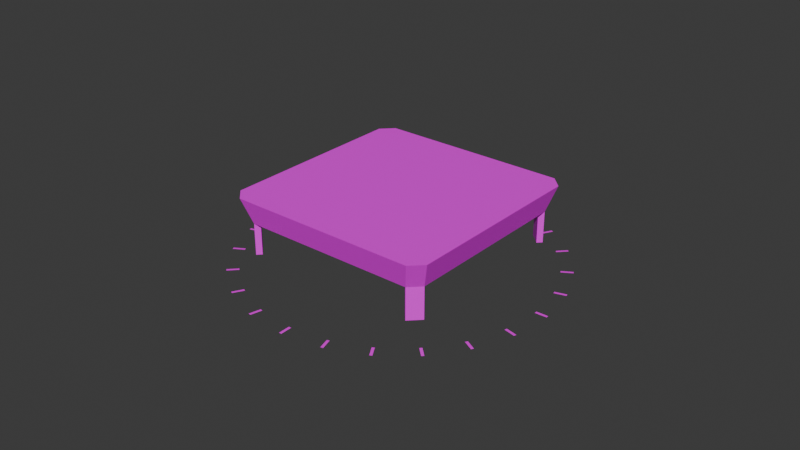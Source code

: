 # Source: platform1_trampoline.blend  (saved by Blender 4.0.36; exported with 4.5.12 LTS)
import bpy
from mathutils import Matrix  # noqa: F401  (used for matrix-valued properties, if any)

bpy.ops.wm.read_factory_settings(use_empty=True)
scene = bpy.context.scene
scene.name = 'Scene'

# ---- collections
col_collection = bpy.data.collections.new('Collection'); scene.collection.children.link(col_collection)

# ---- images (referenced by path relative to the original .blend; pixels are not part of the script)
import os
ASSET_DIR = os.environ.get("B2B_ASSET_DIR", "")  # directory of the original .blend (textures are referenced by path, not embedded)
HERE = os.path.dirname(os.path.abspath(__file__))  # packed textures are extracted next to this script under _unpacked/

def load_image(name, relpath, width, height, colorspace="sRGB"):
    """Load a texture the original file referenced (path relative to the .blend, or extracted next to this script)."""
    p = next((c for c in (os.path.join(HERE, relpath), os.path.join(ASSET_DIR, relpath)) if relpath and os.path.exists(c)), "")
    if p:
        img = bpy.data.images.load(p, check_existing=True)
        img.name = name
    else:  # same state as the original file: an image datablock whose file is absent (Cycles renders it pink)
        img = bpy.data.images.new(name, width, height)
        img.source = "FILE"
        img.filepath = "//" + (relpath or name)
    img.colorspace_settings.name = colorspace
    return img
img_tiletextures_00000_jpg_002 = load_image('tiletextures_00000.jpg.002', 'tiletextures_00000.jpg', 1024, 1024, 'sRGB')
img_pngtextures_00000 = load_image('pngtextures_00000', '_unpacked/pngtextures_00000.15d12791.png', 512, 512, 'sRGB')

# ---- materials (node trees are filled in below, after node groups)
mat_solidtextures_001 = bpy.data.materials.new('solidtextures.001')
mat_solidtextures_001.use_transparent_shadow = False
mat_material_002 = bpy.data.materials.new('Material.002')
mat_material_002.use_transparent_shadow = False

# ---- material node trees
mat_solidtextures_001.use_nodes = True; mat_solidtextures_001.node_tree.nodes.clear()
_N = mat_solidtextures_001.node_tree.nodes; _L = mat_solidtextures_001.node_tree.links
n0 = _N.new('ShaderNodeBsdfPrincipled'); n0.name = 'Principled BSDF'; n0.location = (10, 300)
n1 = _N.new('ShaderNodeOutputMaterial'); n1.name = 'Material Output'; n1.location = (320, 270)
n2 = _N.new('ShaderNodeTexImage'); n2.name = 'Image Texture'; n2.location = (-440, 210)
n2.label = 'BASE COLOR'
n2.image = img_tiletextures_00000_jpg_002
_L.new(n0.outputs[0], n1.inputs[0])
_L.new(n2.outputs[0], n0.inputs[0])
n1.is_active_output = True
mat_material_002.use_nodes = True; mat_material_002.node_tree.nodes.clear()
_N = mat_material_002.node_tree.nodes; _L = mat_material_002.node_tree.links
n0 = _N.new('ShaderNodeBsdfPrincipled'); n0.name = 'Principled BSDF'; n0.location = (10, 300)
n1 = _N.new('ShaderNodeOutputMaterial'); n1.name = 'Material Output'; n1.location = (320, 270)
n2 = _N.new('ShaderNodeTexImage'); n2.name = 'Image Texture'; n2.location = (-440, 210)
n2.label = 'BASE COLOR'
n2.image = img_pngtextures_00000
_L.new(n0.outputs[0], n1.inputs[0])
_L.new(n2.outputs[0], n0.inputs[0])
_L.new(n2.outputs[1], n0.inputs[4])
n1.is_active_output = True

# ---- world
world_world = bpy.data.worlds.new('World'); scene.world = world_world
world_world.use_nodes = True; world_world.node_tree.nodes.clear()
_N = world_world.node_tree.nodes; _L = world_world.node_tree.links
n0 = _N.new('ShaderNodeOutputWorld'); n0.name = 'World Output'; n0.location = (300, 300)
n1 = _N.new('ShaderNodeBackground'); n1.name = 'Background'; n1.location = (10, 300)
n1.inputs[0].default_value = (0.05088, 0.05088, 0.05088, 1.0)
_L.new(n1.outputs[0], n0.inputs[0])
n0.is_active_output = True
world_world.color = (0.05088, 0.05088, 0.05088)
world_world.use_sun_shadow = False
world_world.sun_shadow_jitter_overblur = 0.0

# ---- meshes
me_circle = bpy.data.meshes.new('Circle')
me_circle.from_pydata([(1.997, 2.256, 0.01553), (-2.254, 2.006, 0.01553), (-2.029, -2.022, 0.01553), (2.022, 2.033, 0.01553), (-2.081, -1.841, -0.5277), (-2.081, 1.852, -0.5277), (-1.85, 2.083, -0.5277), (2.074, 1.852, -0.5277), (2.074, -1.841, -0.5277), (-1.85, -2.072, -0.5277), (1.843, -2.072, -0.5277), (1.844, 2.083, -0.5277), (-2.004, -2.245, 0.01553), (2.022, -2.022, 0.01553), (-2.031, 2.031, 0.01553), (-2.081, -1.841, -1.191), (-2.081, 1.852, -1.191), (-1.85, 2.083, -1.191), (2.074, 1.852, -1.191), (2.074, -1.841, -1.191), (-1.85, -2.072, -1.191), (1.843, -2.072, -1.191), (1.844, 2.083, -1.191), (-2.254, -1.995, 0.01553), (2.247, 2.006, 0.01553), (2.247, -1.995, 0.01553), (-2.004, 2.256, 0.01553), (1.997, -2.245, 0.01553), (1.986, 1.764, -1.191), (1.755, 1.994, -1.191), (1.986, 1.764, -0.5277), (1.755, 1.994, -0.5277), (1.986, -1.753, -0.5277), (1.755, -1.983, -0.5277), (1.986, -1.753, -1.191), (1.755, -1.983, -1.191), (-1.993, -1.753, -0.5277), (-1.762, -1.983, -0.5277), (-1.993, -1.753, -1.191), (-1.762, -1.983, -1.191), (-1.993, 1.764, -0.5277), (-1.762, 1.995, -0.5277), (-1.993, 1.764, -1.191), (-1.762, 1.995, -1.191)], [], [(2, 14, 3), (3, 13, 2), (9, 5, 4), (5, 11, 6), (11, 8, 7), (8, 9, 10), (9, 11, 5), (11, 9, 8), (11, 7, 24, 0), (10, 9, 12, 27), (5, 6, 26, 1), (8, 10, 27, 25), (4, 5, 1, 23), (7, 8, 25, 24), (6, 11, 0, 26), (9, 4, 23, 12), (16, 17, 43, 42), (8, 19, 34, 32), (20, 15, 38, 39), (11, 22, 29, 31), (14, 2, 23, 1), (3, 0, 24), (13, 3, 24, 25), (2, 12, 23), (14, 1, 26), (3, 14, 26, 0), (13, 25, 27), (2, 13, 27, 12), (30, 31, 29, 28), (22, 18, 28, 29), (7, 11, 31, 30), (18, 7, 30, 28), (33, 32, 34, 35), (19, 21, 35, 34), (10, 8, 32, 33), (21, 10, 33, 35), (36, 37, 39, 38), (9, 20, 39, 37), (4, 9, 37, 36), (15, 4, 36, 38), (41, 40, 42, 43), (5, 16, 42, 40), (6, 5, 40, 41), (17, 6, 41, 43), (11, 7, 18, 22), (19, 8, 10, 21), (4, 15, 20, 9), (16, 5, 6, 17)])
_uv = me_circle.uv_layers.new(name='UVMap')
_uv.uv.foreach_set('vector', [0.05569, 0.7507, 0.1289, 0.7506, 0.1289, 0.6774, 0.1289, 0.6774, 0.05565, 0.6774, 0.05569, 0.7507, 0.4372, 0.9876, 0.4361, 0.9906, 0.4361, 0.9878, 0.4361, 0.9906, 0.4533, 0.9908, 0.437, 0.9908, 0.4533, 0.9908, 0.4548, 0.9877, 0.4545, 0.9906, 0.4548, 0.9877, 0.4372, 0.9876, 0.4538, 0.9875, 0.4372, 0.9876, 0.4533, 0.9908, 0.4361, 0.9906, 0.4533, 0.9908, 0.4372, 0.9876, 0.4548, 0.9877, 0.4002, 0.9907, 0.3972, 0.991, 0.3972, 0.952, 0.4002, 0.9518, 0.4339, 0.9907, 0.4002, 0.9907, 0.4002, 0.9518, 0.4339, 0.9518, 0.4369, 0.9909, 0.4339, 0.9909, 0.4339, 0.9519, 0.4369, 0.9519, 0.4369, 0.9907, 0.4339, 0.9907, 0.4339, 0.9518, 0.4369, 0.9518, 0.4707, 0.991, 0.4369, 0.9909, 0.4369, 0.9519, 0.4707, 0.952, 0.4707, 0.9907, 0.4369, 0.9907, 0.4369, 0.9518, 0.4707, 0.9518, 0.4339, 0.9909, 0.4002, 0.9907, 0.4002, 0.9518, 0.4339, 0.9519, 0.4707, 0.991, 0.4677, 0.991, 0.4677, 0.952, 0.4707, 0.952, 0.4455, 0.9874, 0.4491, 0.9872, 0.4547, 0.9875, 0.4466, 0.9871, 0.4209, 0.9887, 0.4456, 0.9887, 0.4467, 0.9884, 0.4176, 0.9881, 0.4492, 0.9878, 0.4456, 0.9876, 0.4467, 0.9878, 0.4547, 0.9875, 0.4156, 0.9888, 0.4398, 0.9894, 0.4378, 0.9894, 0.4192, 0.9901, 0.3487, 0.9655, 0.3369, 0.9655, 0.3363, 0.9665, 0.3493, 0.9665, 0.3487, 0.9576, 0.3501, 0.9572, 0.3493, 0.9567, 0.3369, 0.9576, 0.3487, 0.9576, 0.3493, 0.9567, 0.3363, 0.9567, 0.3369, 0.9655, 0.3355, 0.9659, 0.3363, 0.9665, 0.3487, 0.9655, 0.3493, 0.9665, 0.3501, 0.9659, 0.3487, 0.9576, 0.3487, 0.9655, 0.3501, 0.9659, 0.3501, 0.9572, 0.3369, 0.9576, 0.3363, 0.9567, 0.3355, 0.9572, 0.3369, 0.9655, 0.3369, 0.9576, 0.3355, 0.9572, 0.3355, 0.9659, 0.4547, 0.9901, 0.4192, 0.9901, 0.4378, 0.9894, 0.4352, 0.9896, 0.4398, 0.9894, 0.4371, 0.9896, 0.4352, 0.9896, 0.4378, 0.9894, 0.3972, 0.991, 0.4002, 0.9907, 0.4002, 0.9907, 0.3972, 0.991, 0.4371, 0.9896, 0.4534, 0.989, 0.4547, 0.9901, 0.4352, 0.9896, 0.4066, 0.9888, 0.4176, 0.9881, 0.4467, 0.9884, 0.4547, 0.9888, 0.4456, 0.9887, 0.4492, 0.9885, 0.4547, 0.9888, 0.4467, 0.9884, 0.4339, 0.9907, 0.4369, 0.9907, 0.4369, 0.9907, 0.4339, 0.9907, 0.4492, 0.9885, 0.4172, 0.9885, 0.4066, 0.9888, 0.4547, 0.9888, 0.4176, 0.9881, 0.4066, 0.9875, 0.4547, 0.9875, 0.4467, 0.9878, 0.4172, 0.9877, 0.4492, 0.9878, 0.4547, 0.9875, 0.4066, 0.9875, 0.4677, 0.991, 0.4707, 0.991, 0.4707, 0.991, 0.4677, 0.991, 0.4456, 0.9876, 0.4209, 0.9876, 0.4176, 0.9881, 0.4467, 0.9878, 0.4058, 0.9875, 0.417, 0.9868, 0.4466, 0.9871, 0.4547, 0.9875, 0.4203, 0.9874, 0.4455, 0.9874, 0.4466, 0.9871, 0.417, 0.9868, 0.4339, 0.9909, 0.4369, 0.9909, 0.4369, 0.9909, 0.4339, 0.9909, 0.4491, 0.9872, 0.4165, 0.9872, 0.4058, 0.9875, 0.4547, 0.9875, 0.4156, 0.9888, 0.4534, 0.989, 0.4371, 0.9896, 0.4398, 0.9894, 0.4456, 0.9887, 0.4209, 0.9887, 0.4172, 0.9885, 0.4492, 0.9885, 0.4209, 0.9876, 0.4456, 0.9876, 0.4492, 0.9878, 0.4172, 0.9877, 0.4455, 0.9874, 0.4203, 0.9874, 0.4165, 0.9872, 0.4491, 0.9872])
me_circle.materials.append(mat_solidtextures_001)
me_circle.update()
me_circle.normals_split_custom_set([tuple(v) for v in zip(*[iter([-6.092e-10, 0.0, -1.0, -6.092e-10, 0.0, -1.0, -6.092e-10, 0.0, -1.0, -5.531e-12, 0.0, -1.0, -5.531e-12, 0.0, -1.0, -5.531e-12, 0.0, -1.0, 0.0, 0.0, 1.0, 0.0, 0.0, 1.0, 0.0, 0.0, 1.0, -7.44e-09, 0.0, 1.0, -7.44e-09, 0.0, 1.0, -7.44e-09, 0.0, 1.0, 0.0, 0.0, 1.0, 0.0, 0.0, 1.0, 0.0, 0.0, 1.0, 1.356e-08, 0.0, 1.0, 1.356e-08, 0.0, 1.0, 1.356e-08, 0.0, 1.0, 1.928e-09, 0.0, 1.0, 1.928e-09, 0.0, 1.0, 1.928e-09, 0.0, 1.0, -6.751e-09, 0.0, 1.0, -6.751e-09, 0.0, 1.0, -6.751e-09, 0.0, 1.0, -0.6506, -0.6506, 0.3917, -0.6506, -0.6506, 0.3917, -0.6506, -0.6506, 0.3917, -0.6506, -0.6506, 0.3917, -1.189e-07, 0.9528, 0.3037, -1.189e-07, 0.9528, 0.3037, -1.189e-07, 0.9528, 0.3037, -1.189e-07, 0.9528, 0.3037, 0.6506, -0.6506, 0.3917, 0.6506, -0.6506, 0.3917, 0.6506, -0.6506, 0.3917, 0.6506, -0.6506, 0.3917, -0.6506, 0.6506, 0.3917, -0.6506, 0.6506, 0.3917, -0.6506, 0.6506, 0.3917, -0.6506, 0.6506, 0.3917, 0.9528, 5.434e-08, 0.3037, 0.9528, 5.434e-08, 0.3037, 0.9528, 5.434e-08, 0.3037, 0.9528, 5.434e-08, 0.3037, -0.9528, 0.0, 0.3037, -0.9528, 0.0, 0.3037, -0.9528, 0.0, 0.3037, -0.9528, 0.0, 0.3037, 7.486e-05, -0.9534, 0.3017, -0.0003798, -0.9534, 0.3017, -0.0008067, -0.9534, 0.3018, 0.0005185, -0.9534, 0.3018, 0.6506, 0.6506, 0.3917, 0.6506, 0.6506, 0.3917, 0.6506, 0.6506, 0.3917, 0.6506, 0.6506, 0.3917, 0.0, 0.0, -1.0, 0.0, 0.0, -1.0, 0.0, 0.0, -1.0, 0.0, 0.0, -1.0, 0.7071, 0.7071, 0.0, 0.7071, 0.7071, 0.0, 0.7071, 0.7071, 0.0, 0.7071, 0.7071, 0.0, 0.0, 0.0, -1.0, 0.0, 0.0, -1.0, 0.0, 0.0, -1.0, 0.0, 0.0, -1.0, -0.7071, 0.7071, 0.0, -0.7071, 0.7071, 0.0, -0.7071, 0.7071, 0.0, -0.7071, 0.7071, 0.0, 4.123e-09, 0.0, -1.0, 4.123e-09, 0.0, -1.0, 4.123e-09, 0.0, -1.0, 4.123e-09, 0.0, -1.0, 0.0, 0.0, -1.0, 0.0, 0.0, -1.0, 0.0, 0.0, -1.0, 4.106e-09, 0.0, -1.0, 4.106e-09, 0.0, -1.0, 4.106e-09, 0.0, -1.0, 4.106e-09, 0.0, -1.0, 0.0, 0.0, -1.0, 0.0, 0.0, -1.0, 0.0, 0.0, -1.0, 0.0, 0.0, -1.0, 0.0, 0.0, -1.0, 0.0, 0.0, -1.0, -2.075e-10, 0.0, -1.0, -2.075e-10, 0.0, -1.0, -2.075e-10, 0.0, -1.0, -2.075e-10, 0.0, -1.0, -9.375e-09, 0.0, -1.0, -9.375e-09, 0.0, -1.0, -9.375e-09, 0.0, -1.0, -5.049e-11, 0.0, -1.0, -5.049e-11, 0.0, -1.0, -5.049e-11, 0.0, -1.0, -5.049e-11, 0.0, -1.0, -0.7071, -0.7071, 0.0, -0.7071, -0.7071, 0.0, -0.7071, -0.7071, 0.0, -0.7071, -0.7071, 0.0, 0.0, 0.0, -1.0, 0.0, 0.0, -1.0, 0.0, 0.0, -1.0, 0.0, 0.0, -1.0, -1.831e-07, 0.0, 1.0, -1.831e-07, 0.0, 1.0, -1.831e-07, 0.0, 1.0, -1.831e-07, 0.0, 1.0, 0.7071, -0.7071, 0.0, 0.7071, -0.7071, 0.0, 0.7071, -0.7071, 0.0, 0.7071, -0.7071, 0.0, -0.7071, 0.7071, 0.0, -0.7071, 0.7071, 0.0, -0.7071, 0.7071, 0.0, -0.7071, 0.7071, 0.0, 7.303e-07, 0.0, -1.0, 7.303e-07, 0.0, -1.0, 7.303e-07, 0.0, -1.0, 7.303e-07, 0.0, -1.0, 0.0, 0.0, 1.0, 0.0, 0.0, 1.0, 0.0, 0.0, 1.0, 0.0, 0.0, 1.0, -0.7071, -0.7071, 0.0, -0.7071, -0.7071, 0.0, -0.7071, -0.7071, 0.0, -0.7071, -0.7071, 0.0, 0.7071, 0.7071, 0.0, 0.7071, 0.7071, 0.0, 0.7071, 0.7071, 0.0, 0.7071, 0.7071, 0.0, 0.7071, -0.7071, 0.0, 0.7071, -0.7071, 0.0, 0.7071, -0.7071, 0.0, 0.7071, -0.7071, 0.0, -1.826e-07, 0.0, 1.0, -1.826e-07, 0.0, 1.0, -1.826e-07, 0.0, 1.0, -1.826e-07, 0.0, 1.0, -0.7071, 0.7071, 0.0, -0.7071, 0.7071, 0.0, -0.7071, 0.7071, 0.0, -0.7071, 0.7071, 0.0, 0.7071, -0.7071, 0.0, 0.7071, -0.7071, 0.0, 0.7071, -0.7071, 0.0, 0.7071, -0.7071, 0.0, -0.7071, -0.7071, 0.0, -0.7071, -0.7071, 0.0, -0.7071, -0.7071, 0.0, -0.7071, -0.7071, 0.0, 0.0, 0.0, 1.0, 0.0, 0.0, 1.0, 0.0, 0.0, 1.0, 0.0, 0.0, 1.0, 0.7071, 0.7071, 0.0, 0.7071, 0.7071, 0.0, 0.7071, 0.7071, 0.0, 0.7071, 0.7071, 0.0, 0.7071, 0.7071, 0.0, 0.7071, 0.7071, 0.0, 0.7071, 0.7071, 0.0, 0.7071, 0.7071, 0.0, 0.7071, -0.7071, 0.0, 0.7071, -0.7071, 0.0, 0.7071, -0.7071, 0.0, 0.7071, -0.7071, 0.0, -0.7071, -0.7071, 0.0, -0.7071, -0.7071, 0.0, -0.7071, -0.7071, 0.0, -0.7071, -0.7071, 0.0, -0.7071, 0.7071, 0.0, -0.7071, 0.7071, 0.0, -0.7071, 0.7071, 0.0, -0.7071, 0.7071, 0.0])] * 3)])
me_circle_001 = bpy.data.meshes.new('Circle.001')
me_circle_001.from_pydata([(2.471, -2.286, -1.03), (2.509, -2.244, -1.03), (-2.073, -2.336, -1.03), (-2.24, -2.522, -1.03), (-1.449, -2.767, -1.03), (-1.4, -2.792, -1.03), (-1.563, -2.989, -1.03), (-1.514, -3.015, -1.03), (-0.6861, -3.047, -1.03), (-0.6315, -3.058, -1.03), (-0.7387, -3.291, -1.03), (-0.684, -3.303, -1.03), (0.1235, -3.12, -1.03), (0.1793, -3.117, -1.03), (0.136, -3.369, -1.03), (0.1918, -3.367, -1.03), (0.9244, -2.98, -1.03), (0.9775, -2.963, -1.03), (1.001, -3.218, -1.03), (1.054, -3.201, -1.03), (1.662, -2.639, -1.03), (1.709, -2.608, -1.03), (1.798, -2.849, -1.03), (1.845, -2.818, -1.03), (-2.295, 2.101, -1.03), (-2.114, -2.299, -1.03), (-2.282, -2.484, -1.03), (-2.605, -1.722, -1.03), (-2.635, -1.675, -1.03), (-2.815, -1.857, -1.03), (-2.845, -1.81, -1.03), (-2.959, -0.9904, -1.03), (-2.977, -0.9372, -1.03), (-3.197, -1.067, -1.03), (-3.215, -1.014, -1.03), (-3.113, -0.1921, -1.03), (-3.116, -0.1363, -1.03), (-3.363, -0.2046, -1.03), (-3.365, -0.1488, -1.03), (-3.055, 0.6187, -1.03), (-3.043, 0.6733, -1.03), (-3.299, 0.6712, -1.03), (-3.287, 0.7259, -1.03), (-2.788, 1.387, -1.03), (-2.763, 1.436, -1.03), (-3.011, 1.501, -1.03), (-2.985, 1.551, -1.03), (2.064, 2.32, -1.03), (2.231, 2.505, -1.03), (2.273, 2.468, -1.03), (-2.332, 2.06, -1.03), (-2.518, 2.227, -1.03), (-2.48, 2.269, -1.03), (-1.718, 2.592, -1.03), (-1.671, 2.622, -1.03), (-1.854, 2.802, -1.03), (-1.807, 2.832, -1.03), (-0.9864, 2.947, -1.03), (-0.9333, 2.964, -1.03), (-1.063, 3.185, -1.03), (-1.01, 3.202, -1.03), (-0.1882, 3.1, -1.03), (-0.1324, 3.103, -1.03), (-0.2007, 3.35, -1.03), (-0.1449, 3.353, -1.03), (0.6226, 3.042, -1.03), (0.6772, 3.03, -1.03), (0.6751, 3.286, -1.03), (0.7298, 3.274, -1.03), (1.391, 2.775, -1.03), (1.44, 2.75, -1.03), (1.505, 2.998, -1.03), (1.554, 2.973, -1.03), (2.105, 2.282, -1.03), (2.286, -2.118, -1.03), (2.323, -2.076, -1.03), (2.754, -1.453, -1.03), (2.779, -1.403, -1.03), (2.976, -1.567, -1.03), (3.002, -1.517, -1.03), (3.034, -0.69, -1.03), (3.046, -0.6354, -1.03), (3.278, -0.7426, -1.03), (3.29, -0.6879, -1.03), (3.107, 0.1196, -1.03), (3.104, 0.1754, -1.03), (3.357, 0.1321, -1.03), (3.354, 0.1879, -1.03), (2.968, 0.9204, -1.03), (2.951, 0.9736, -1.03), (3.206, 0.9972, -1.03), (3.189, 1.05, -1.03), (2.626, 1.658, -1.03), (2.596, 1.705, -1.03), (2.836, 1.794, -1.03), (2.806, 1.841, -1.03)], [], [(0, 1, 75), (0, 75, 74), (26, 3, 2), (26, 2, 25), (6, 7, 5), (6, 5, 4), (10, 11, 9), (10, 9, 8), (14, 15, 13), (14, 13, 12), (18, 19, 17), (18, 17, 16), (22, 23, 21), (22, 21, 20), (51, 52, 24), (51, 24, 50), (29, 30, 28), (29, 28, 27), (33, 34, 32), (33, 32, 31), (37, 38, 36), (37, 36, 35), (41, 42, 40), (41, 40, 39), (45, 46, 44), (45, 44, 43), (48, 49, 73), (48, 73, 47), (55, 56, 54), (55, 54, 53), (59, 60, 58), (59, 58, 57), (63, 64, 62), (63, 62, 61), (67, 68, 66), (67, 66, 65), (71, 72, 70), (71, 70, 69), (78, 79, 77), (78, 77, 76), (82, 83, 81), (82, 81, 80), (86, 87, 85), (86, 85, 84), (90, 91, 89), (90, 89, 88), (94, 95, 93), (94, 93, 92)])
me_circle_001.polygons.foreach_set('material_index', [1, 1, 1, 1, 1, 1, 1, 1, 1, 1, 1, 1, 1, 1, 1, 1, 1, 1, 1, 1, 1, 1, 1, 1, 1, 1, 1, 1, 1, 1, 1, 1, 1, 1, 1, 1, 1, 1, 1, 1, 1, 1, 1, 1, 1, 1, 1, 1])
_uv = me_circle_001.uv_layers.new(name='UVMap')
_uv.uv.foreach_set('vector', [0.348, 0.9574, 0.3505, 0.9574, 0.3505, 0.9685, 0.348, 0.9574, 0.3505, 0.9685, 0.348, 0.9685, 0.3505, 0.9574, 0.353, 0.9574, 0.353, 0.9685, 0.3505, 0.9574, 0.353, 0.9685, 0.3505, 0.9685, 0.3255, 0.9574, 0.3279, 0.9574, 0.3279, 0.9685, 0.3255, 0.9574, 0.3279, 0.9685, 0.3255, 0.9685, 0.3455, 0.9685, 0.348, 0.9685, 0.348, 0.9797, 0.3455, 0.9685, 0.348, 0.9797, 0.3455, 0.9797, 0.3405, 0.9685, 0.338, 0.9685, 0.338, 0.9574, 0.3405, 0.9685, 0.338, 0.9574, 0.3405, 0.9574, 0.3505, 0.9685, 0.353, 0.9685, 0.353, 0.9797, 0.3505, 0.9685, 0.353, 0.9797, 0.3505, 0.9797, 0.333, 0.9685, 0.3305, 0.9685, 0.3305, 0.9574, 0.333, 0.9685, 0.3305, 0.9574, 0.333, 0.9574, 0.348, 0.9685, 0.3505, 0.9685, 0.3505, 0.9797, 0.348, 0.9685, 0.3505, 0.9797, 0.348, 0.9797, 0.3305, 0.9685, 0.333, 0.9685, 0.333, 0.9797, 0.3305, 0.9685, 0.333, 0.9797, 0.3305, 0.9797, 0.343, 0.9685, 0.3405, 0.9685, 0.3405, 0.9574, 0.343, 0.9685, 0.3405, 0.9574, 0.343, 0.9574, 0.3355, 0.9685, 0.333, 0.9685, 0.333, 0.9574, 0.3355, 0.9685, 0.333, 0.9574, 0.3355, 0.9574, 0.343, 0.9574, 0.3455, 0.9574, 0.3455, 0.9685, 0.343, 0.9574, 0.3455, 0.9685, 0.343, 0.9685, 0.328, 0.9574, 0.3304, 0.9574, 0.3304, 0.9685, 0.328, 0.9574, 0.3304, 0.9685, 0.328, 0.9685, 0.3254, 0.9797, 0.3229, 0.9797, 0.3229, 0.9685, 0.3254, 0.9797, 0.3229, 0.9685, 0.3254, 0.9685, 0.3405, 0.9797, 0.338, 0.9797, 0.338, 0.9685, 0.3405, 0.9797, 0.338, 0.9685, 0.3405, 0.9685, 0.3355, 0.9685, 0.338, 0.9685, 0.338, 0.9797, 0.3355, 0.9685, 0.338, 0.9797, 0.3355, 0.9797, 0.338, 0.9685, 0.3355, 0.9685, 0.3355, 0.9574, 0.338, 0.9685, 0.3355, 0.9574, 0.338, 0.9574, 0.3455, 0.9797, 0.343, 0.9797, 0.343, 0.9685, 0.3455, 0.9797, 0.343, 0.9685, 0.3455, 0.9685, 0.343, 0.9797, 0.3405, 0.9797, 0.3405, 0.9685, 0.343, 0.9797, 0.3405, 0.9685, 0.343, 0.9685, 0.328, 0.9685, 0.3304, 0.9685, 0.3304, 0.9797, 0.328, 0.9685, 0.3304, 0.9797, 0.328, 0.9797, 0.3279, 0.9797, 0.3255, 0.9797, 0.3255, 0.9685, 0.3279, 0.9797, 0.3255, 0.9685, 0.3279, 0.9685, 0.3455, 0.9574, 0.348, 0.9574, 0.348, 0.9685, 0.3455, 0.9574, 0.348, 0.9685, 0.3455, 0.9685, 0.333, 0.9685, 0.3355, 0.9685, 0.3355, 0.9797, 0.333, 0.9685, 0.3355, 0.9797, 0.333, 0.9797, 0.3229, 0.9574, 0.3254, 0.9574, 0.3254, 0.9685, 0.3229, 0.9574, 0.3254, 0.9685, 0.3229, 0.9685])
me_circle_001.materials.append(mat_material_002)
me_circle_001.materials.append(mat_solidtextures_001)
me_circle_001.update()
me_circle_001.normals_split_custom_set([tuple(v) for v in zip(*[iter([0.0, 0.0, 1.0, 0.0, 0.0, 1.0, 0.0, 0.0, 1.0, -1.599e-06, 0.0, 1.0, -1.599e-06, 0.0, 1.0, -1.599e-06, 0.0, 1.0, 0.0, 0.0, 1.0, 0.0, 0.0, 1.0, 0.0, 0.0, 1.0, -1.599e-06, 0.0, 1.0, -1.599e-06, 0.0, 1.0, -1.599e-06, 0.0, 1.0, 0.0, 0.0, 1.0, 0.0, 0.0, 1.0, 0.0, 0.0, 1.0, 2.665e-07, 0.0, 1.0, 2.665e-07, 0.0, 1.0, 2.665e-07, 0.0, 1.0, 0.0, 0.0, 1.0, 0.0, 0.0, 1.0, 0.0, 0.0, 1.0, -1.599e-06, 0.0, 1.0, -1.599e-06, 0.0, 1.0, -1.599e-06, 0.0, 1.0, 0.0, 0.0, 1.0, 0.0, 0.0, 1.0, 0.0, 0.0, 1.0, -1.299e-06, 0.0, 1.0, -1.299e-06, 0.0, 1.0, -1.299e-06, 0.0, 1.0, -2.132e-06, 0.0, 1.0, -2.132e-06, 0.0, 1.0, -2.132e-06, 0.0, 1.0, 1.599e-06, 0.0, 1.0, 1.599e-06, 0.0, 1.0, 1.599e-06, 0.0, 1.0, 0.0, 0.0, 1.0, 0.0, 0.0, 1.0, 0.0, 0.0, 1.0, 1.066e-06, 0.0, 1.0, 1.066e-06, 0.0, 1.0, 1.066e-06, 0.0, 1.0, 2.132e-06, 0.0, -1.0, 2.132e-06, 0.0, -1.0, 2.132e-06, 0.0, -1.0, -1.599e-06, 0.0, -1.0, -1.599e-06, 0.0, -1.0, -1.599e-06, 0.0, -1.0, 2.132e-06, 0.0, -1.0, 2.132e-06, 0.0, -1.0, 2.132e-06, 0.0, -1.0, -1.599e-06, 0.0, -1.0, -1.599e-06, 0.0, -1.0, -1.599e-06, 0.0, -1.0, -1.066e-06, 0.0, -1.0, -1.066e-06, 0.0, -1.0, -1.066e-06, 0.0, -1.0, 0.0, 0.0, -1.0, 0.0, 0.0, -1.0, 0.0, 0.0, -1.0, 5.331e-07, 0.0, -1.0, 5.331e-07, 0.0, -1.0, 5.331e-07, 0.0, -1.0, -5.331e-07, 0.0, -1.0, -5.331e-07, 0.0, -1.0, -5.331e-07, 0.0, -1.0, 5.331e-07, 0.0, -1.0, 5.331e-07, 0.0, -1.0, 5.331e-07, 0.0, -1.0, 5.331e-07, 0.0, -1.0, 5.331e-07, 0.0, -1.0, 5.331e-07, 0.0, -1.0, 0.0, 0.0, -1.0, 0.0, 0.0, -1.0, 0.0, 0.0, -1.0, 5.331e-07, 0.0, -1.0, 5.331e-07, 0.0, -1.0, 5.331e-07, 0.0, -1.0, -2.132e-06, 0.0, -1.0, -2.132e-06, 0.0, -1.0, -2.132e-06, 0.0, -1.0, 1.599e-06, 0.0, -1.0, 1.599e-06, 0.0, -1.0, 1.599e-06, 0.0, -1.0, 0.0, 0.0, -1.0, 0.0, 0.0, -1.0, 0.0, 0.0, -1.0, 1.066e-06, 0.0, -1.0, 1.066e-06, 0.0, -1.0, 1.066e-06, 0.0, -1.0, 0.0, 0.0, -1.0, 0.0, 0.0, -1.0, 0.0, 0.0, -1.0, -2.665e-07, 0.0, -1.0, -2.665e-07, 0.0, -1.0, -2.665e-07, 0.0, -1.0, 0.0, 0.0, -1.0, 0.0, 0.0, -1.0, 0.0, 0.0, -1.0, 1.932e-06, 0.0, -1.0, 1.932e-06, 0.0, -1.0, 1.932e-06, 0.0, -1.0, 0.0, 0.0, -1.0, 0.0, 0.0, -1.0, 0.0, 0.0, -1.0, 5.331e-07, 0.0, -1.0, 5.331e-07, 0.0, -1.0, 5.331e-07, 0.0, -1.0, 0.0, 0.0, -1.0, 0.0, 0.0, -1.0, 0.0, 0.0, -1.0, 1.599e-06, 0.0, -1.0, 1.599e-06, 0.0, -1.0, 1.599e-06, 0.0, -1.0, 0.0, 0.0, 1.0, 0.0, 0.0, 1.0, 0.0, 0.0, 1.0, 0.0, 0.0, 1.0, 0.0, 0.0, 1.0, 0.0, 0.0, 1.0, -5.331e-07, 0.0, 1.0, -5.331e-07, 0.0, 1.0, -5.331e-07, 0.0, 1.0, 5.331e-07, 0.0, 1.0, 5.331e-07, 0.0, 1.0, 5.331e-07, 0.0, 1.0, 0.0, 0.0, 1.0, 0.0, 0.0, 1.0, 0.0, 0.0, 1.0, 0.0, 0.0, 1.0, 0.0, 0.0, 1.0, 0.0, 0.0, 1.0, 1.066e-06, 0.0, 1.0, 1.066e-06, 0.0, 1.0, 1.066e-06, 0.0, 1.0, 5.331e-07, 0.0, 1.0, 5.331e-07, 0.0, 1.0, 5.331e-07, 0.0, 1.0, -2.132e-06, 0.0, 1.0, -2.132e-06, 0.0, 1.0, -2.132e-06, 0.0, 1.0, -5.331e-07, 0.0, 1.0, -5.331e-07, 0.0, 1.0, -5.331e-07, 0.0, 1.0])] * 3)])

# ---- objects
ob_circle = bpy.data.objects.new('Circle', me_circle)
ob_circle_001 = bpy.data.objects.new('Circle.001', me_circle_001)

# ---- transforms, parenting, visibility, modifiers, constraints
ob_circle.location = (0.0, 0.0, -0.02225)
ob_circle_001.location = (0.0, 0.0, -0.5223)
ob_circle_001.rotation_mode = 'QUATERNION'
ob_circle_001.rotation_quaternion = (0.8725, 0.0, 0.0, 0.4886)

# ---- collection membership
scene.collection.objects.link(ob_circle)
scene.collection.objects.link(ob_circle_001)

# ---- scene / render settings (as saved in the file)
scene.frame_start = 1; scene.frame_end = 60; scene.frame_set(39)
scene.render.engine = 'BLENDER_EEVEE_NEXT'
scene.cycles.sampling_pattern = 'TABULATED_SOBOL'
scene.unit_settings.scale_length = 8.0
bpy.context.view_layer.update()

# ---- added for rendering (the .blend has no active camera and no usable light): camera, sun
cam_auto = bpy.data.cameras.new('AutoCamera')
cam_auto.lens = 50.0
cam_auto.sensor_width = 36.0
cam_auto.clip_end = 1000.0
ob_auto_camera = bpy.data.objects.new('AutoCamera', cam_auto)
scene.collection.objects.link(ob_auto_camera)
ob_auto_camera.location = (12.184, -14.6232, 8.96378)
ob_auto_camera.rotation_euler = (1.09748, -7.21219e-08, 0.694738)
scene.camera = ob_auto_camera
light_auto_sun = bpy.data.lights.new('AutoSun', 'SUN')
light_auto_sun.energy = 3.0
light_auto_sun.angle = 0.0523599
ob_auto_sun = bpy.data.objects.new('AutoSun', light_auto_sun)
scene.collection.objects.link(ob_auto_sun)
ob_auto_sun.rotation_euler = (0.872665, 0.174533, 0.523599)
bpy.context.view_layer.update()
